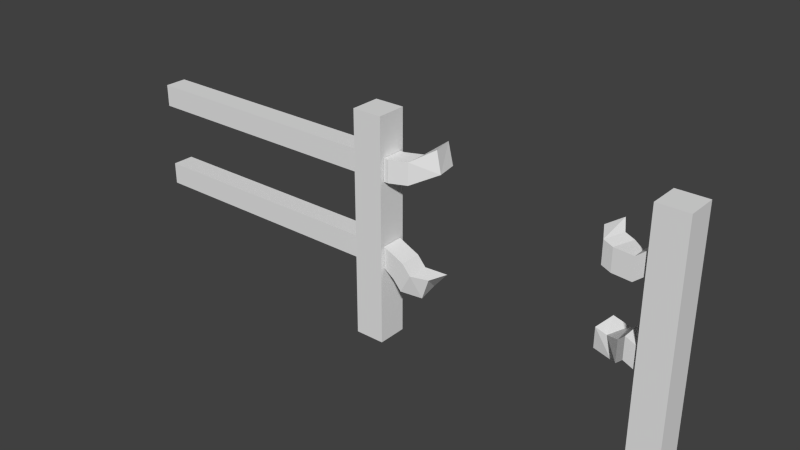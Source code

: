 # Source: Model_Source.blend  (saved by Blender 2.75.0; exported with 4.5.12 LTS)
import bpy
from mathutils import Matrix  # noqa: F401  (used for matrix-valued properties, if any)

bpy.ops.wm.read_factory_settings(use_empty=True)
scene = bpy.context.scene
scene.name = 'Scene'

# ---- collections
col_collection_1 = bpy.data.collections.new('Collection 1'); scene.collection.children.link(col_collection_1)
col_collection_2 = bpy.data.collections.new('Collection 2'); scene.collection.children.link(col_collection_2)
col_collection_2.hide_render = True
col_collection_2.hide_viewport = True

# ---- world
world_world = bpy.data.worlds.new('World'); scene.world = world_world
world_world.color = (0.05088, 0.05088, 0.05088)
world_world.use_sun_shadow = False
world_world.sun_shadow_jitter_overblur = 0.0
world_world.cycles.sampling_method = 'MANUAL'
world_world.cycles.sample_map_resolution = 256

# ---- meshes
me_cube_001 = bpy.data.meshes.new('Cube.001')
me_cube_001.from_pydata([(0.9475, -0.0525, 0.0), (0.9475, -0.0525, 0.7875), (0.9475, 0.0525, 0.0), (0.9475, 0.0525, 0.7875), (1.052, -0.0525, 0.0), (1.052, -0.0525, 0.7875), (1.052, 0.0525, 0.0), (1.052, 0.0525, 0.7875), (1.947, -0.0525, 0.0), (1.947, -0.0525, 0.7875), (1.947, 0.0525, 0.0), (1.947, 0.0525, 0.7875), (2.052, -0.0525, 0.0), (2.052, -0.0525, 0.7875), (2.052, 0.0525, 0.0), (2.052, 0.0525, 0.7875), (1.053, -0.0385, 0.6485), (1.947, -0.0385, 0.6485), (1.053, 0.0385, 0.6485), (1.947, 0.0385, 0.6485), (1.053, -0.0385, 0.5715), (1.947, -0.0385, 0.5715), (1.053, 0.0385, 0.5715), (1.947, 0.0385, 0.5715), (1.053, -0.0385, 0.3485), (1.947, -0.0385, 0.3485), (1.053, 0.0385, 0.3485), (1.947, 0.0385, 0.3485), (1.053, -0.0385, 0.2715), (1.947, -0.0385, 0.2715), (1.053, 0.0385, 0.2715), (1.947, 0.0385, 0.2715), (0.0525, -0.0385, 0.6485), (0.9475, -0.0385, 0.6485), (0.0525, 0.0385, 0.6485), (0.9475, 0.0385, 0.6485), (0.0525, -0.0385, 0.5715), (0.9475, -0.0385, 0.5715), (0.0525, 0.0385, 0.5715), (0.9475, 0.0385, 0.5715), (0.0525, -0.0385, 0.3485), (0.9475, -0.0385, 0.3485), (0.0525, 0.0385, 0.3485), (0.9475, 0.0385, 0.3485), (0.0525, -0.0385, 0.2715), (0.9475, -0.0385, 0.2715), (0.0525, 0.0385, 0.2715), (0.9475, 0.0385, 0.2715), (1.07, -0.0385, 0.6485), (1.905, -0.0385, 0.6134), (1.905, 0.007077, 0.6134), (1.07, 0.0385, 0.6485), (1.905, 0.0385, 0.5364), (1.07, 0.0385, 0.5715), (1.905, -0.0385, 0.5364), (1.07, -0.0385, 0.5715), (1.127, -0.0385, 0.3134), (1.902, -0.0385, 0.3686), (1.902, 0.0385, 0.3686), (1.127, 0.0385, 0.3134), (1.902, 0.0385, 0.2916), (1.09, 0.0385, 0.2456), (1.902, -0.0385, 0.2916), (1.09, -0.0385, 0.2456), (1.128, -0.01433, 0.6485), (1.128, 0.06267, 0.6485), (1.128, 0.06267, 0.5715), (1.128, -0.01433, 0.5715), (1.184, 0.05335, 0.6819), (1.168, 0.1303, 0.6819), (1.187, 0.1303, 0.6049), (1.2, 0.05335, 0.6049), (1.156, -0.03768, 0.2781), (1.156, 0.03932, 0.2781), (1.119, 0.03932, 0.2104), (1.119, -0.03768, 0.2104), (1.195, 0.006571, 0.2583), (1.209, 0.08357, 0.2508), (1.158, 0.08357, 0.1906), (1.17, 0.006571, 0.1846), (1.84, -0.03782, 0.6176), (1.864, 0.03528, 0.6176), (1.864, 0.03528, 0.5406), (1.84, -0.03782, 0.5406), (1.807, -0.03214, 0.6273), (1.831, 0.04096, 0.6273), (1.831, 0.04096, 0.5503), (1.807, -0.03214, 0.5503), (1.77, 0.03398, 0.6333), (1.803, 0.08869, 0.6454), (1.789, 0.09766, 0.5721), (1.77, 0.03398, 0.5563), (1.872, -0.01954, 0.3352), (1.872, 0.05746, 0.3352), (1.872, 0.05746, 0.2582), (1.872, -0.01954, 0.2582), (1.814, 0.02705, 0.303), (1.848, 0.09542, 0.312), (1.868, 0.09543, 0.2376), (1.834, 0.02705, 0.2285), (1.777, 0.02465, 0.3162), (1.791, 0.09982, 0.3244), (1.787, 0.109, 0.248), (1.772, 0.0338, 0.2399)], [], [(1, 3, 2, 0), (3, 7, 6, 2), (7, 5, 4, 6), (5, 1, 0, 4), (0, 2, 6, 4), (5, 7, 3, 1), (9, 11, 10, 8), (11, 15, 14, 10), (15, 13, 12, 14), (13, 9, 8, 12), (8, 10, 14, 12), (13, 15, 11, 9), (48, 51, 18, 16), (51, 53, 22, 18), (53, 55, 20, 22), (55, 48, 16, 20), (56, 59, 26, 24), (59, 61, 30, 26), (61, 63, 28, 30), (63, 56, 24, 28), (33, 35, 34, 32), (35, 39, 38, 34), (39, 37, 36, 38), (37, 33, 32, 36), (41, 43, 42, 40), (43, 47, 46, 42), (47, 45, 44, 46), (45, 41, 40, 44), (21, 17, 49, 54), (65, 64, 68, 69), (23, 21, 54, 52), (66, 65, 69, 70), (19, 23, 52, 50), (67, 66, 70, 71), (17, 19, 50, 49), (64, 67, 71, 68), (29, 25, 57, 62), (51, 48, 64, 65), (31, 29, 62, 60), (48, 55, 67, 64), (27, 31, 60, 58), (55, 53, 66, 67), (25, 27, 58, 57), (53, 51, 65, 66), (69, 68, 71, 70), (59, 56, 72, 73), (61, 59, 73, 74), (63, 61, 74, 75), (56, 63, 75, 72), (74, 73, 77, 78), (72, 75, 79, 76), (73, 72, 76, 77), (75, 74, 78, 79), (76, 79, 78, 77), (50, 52, 82, 81), (52, 54, 83, 82), (54, 49, 80, 83), (49, 50, 81, 80), (83, 80, 84, 87), (80, 81, 85, 84), (82, 83, 87, 86), (81, 82, 86, 85), (84, 85, 89, 88), (86, 87, 91, 90), (85, 86, 90, 89), (87, 84, 88, 91), (88, 89, 90, 91), (57, 58, 93, 92), (58, 60, 94, 93), (60, 62, 95, 94), (62, 57, 92, 95), (92, 93, 97, 96), (94, 95, 99, 98), (93, 94, 98, 97), (95, 92, 96, 99), (98, 99, 103, 102), (97, 98, 102, 101), (99, 96, 100, 103), (96, 97, 101, 100), (100, 101, 102, 103)])
_uv = me_cube_001.uv_layers.new(name='UVMap')
_uv.uv.foreach_set('vector', [0.5867, 0.4434, 0.5997, 0.4434, 0.5997, 0.537, 0.5867, 0.537, 0.2506, 0.5618, 0.2376, 0.5618, 0.2376, 0.4682, 0.2506, 0.4682, 0.6649, 0.537, 0.6519, 0.537, 0.6519, 0.4434, 0.6649, 0.4434, 0.1985, 0.4682, 0.2115, 0.4682, 0.2115, 0.5618, 0.1985, 0.5618, 0.678, 0.562, 0.6649, 0.562, 0.6649, 0.5495, 0.678, 0.5495, 0.6519, 0.562, 0.6519, 0.5495, 0.6649, 0.5495, 0.6649, 0.562, 0.5997, 0.4434, 0.6128, 0.4434, 0.6128, 0.537, 0.5997, 0.537, 0.2506, 0.4682, 0.2637, 0.4682, 0.2637, 0.5618, 0.2506, 0.5618, 0.678, 0.537, 0.6649, 0.537, 0.6649, 0.4434, 0.678, 0.4434, 0.2637, 0.4682, 0.2767, 0.4682, 0.2767, 0.5618, 0.2637, 0.5618, 0.678, 0.5495, 0.6649, 0.5495, 0.6649, 0.537, 0.678, 0.537, 0.6519, 0.5495, 0.6519, 0.537, 0.6649, 0.537, 0.6649, 0.5495, 0.7449, 0.5143, 0.7545, 0.5143, 0.7545, 0.5498, 0.7449, 0.5498, 0.322, 0.5391, 0.3315, 0.5391, 0.3315, 0.5746, 0.322, 0.5746, 0.6128, 0.6079, 0.6223, 0.6079, 0.6223, 0.6434, 0.6128, 0.6434, 0.3793, 0.5391, 0.3889, 0.5391, 0.3889, 0.5746, 0.3793, 0.5746, 0.7354, 0.5143, 0.7449, 0.5143, 0.7449, 0.5498, 0.7354, 0.5498, 0.3028, 0.5391, 0.3124, 0.5391, 0.3124, 0.5746, 0.3028, 0.5746, 0.6032, 0.6079, 0.6128, 0.6079, 0.6128, 0.6434, 0.6032, 0.6434, 0.2602, 0.5973, 0.2506, 0.5973, 0.2506, 0.5618, 0.2602, 0.5618, 0.7258, 0.4434, 0.7354, 0.4434, 0.7354, 0.5498, 0.7258, 0.5498, 0.3315, 0.4682, 0.3411, 0.4682, 0.3411, 0.5746, 0.3315, 0.5746, 0.5736, 0.537, 0.5832, 0.537, 0.5832, 0.6434, 0.5736, 0.6434, 0.2211, 0.6682, 0.2115, 0.6682, 0.2115, 0.5618, 0.2211, 0.5618, 0.7162, 0.4434, 0.7258, 0.4434, 0.7258, 0.5498, 0.7162, 0.5498, 0.3124, 0.4682, 0.322, 0.4682, 0.322, 0.5746, 0.3124, 0.5746, 0.7641, 0.4434, 0.7736, 0.4434, 0.7736, 0.5498, 0.7641, 0.5498, 0.2637, 0.5618, 0.2733, 0.5618, 0.2733, 0.6682, 0.2637, 0.6682, 0.3793, 0.4682, 0.3889, 0.4682, 0.3889, 0.5037, 0.3793, 0.5037, 0.7545, 0.5143, 0.7449, 0.5143, 0.7449, 0.5143, 0.7545, 0.5143, 0.6128, 0.537, 0.6223, 0.537, 0.6223, 0.5725, 0.6128, 0.5725, 0.3315, 0.5391, 0.322, 0.5391, 0.322, 0.5391, 0.3315, 0.5391, 0.322, 0.4682, 0.3315, 0.4682, 0.3315, 0.5037, 0.322, 0.5037, 0.6223, 0.6079, 0.6128, 0.6079, 0.6128, 0.6079, 0.6223, 0.6079, 0.7449, 0.4434, 0.7545, 0.4434, 0.7545, 0.4789, 0.7449, 0.4789, 0.3889, 0.5391, 0.3793, 0.5391, 0.3793, 0.5391, 0.3889, 0.5391, 0.2602, 0.6682, 0.2506, 0.6682, 0.2506, 0.6327, 0.2602, 0.6327, 0.7545, 0.5143, 0.7449, 0.5143, 0.7449, 0.5143, 0.7545, 0.5143, 0.6032, 0.537, 0.6128, 0.537, 0.6128, 0.5725, 0.6032, 0.5725, 0.3889, 0.5391, 0.3793, 0.5391, 0.3793, 0.5391, 0.3889, 0.5391, 0.3028, 0.4682, 0.3124, 0.4682, 0.3124, 0.5037, 0.3028, 0.5037, 0.6223, 0.6079, 0.6128, 0.6079, 0.6128, 0.6079, 0.6223, 0.6079, 0.7354, 0.4434, 0.7449, 0.4434, 0.7449, 0.4789, 0.7354, 0.4789, 0.3315, 0.5391, 0.322, 0.5391, 0.322, 0.5391, 0.3315, 0.5391, 0.1973, 0.5901, 0.1529, 0.5897, 0.1515, 0.5454, 0.1955, 0.5454, 0.7449, 0.5143, 0.7354, 0.5143, 0.7354, 0.5143, 0.7449, 0.5143, 0.3124, 0.5391, 0.3028, 0.5391, 0.3028, 0.5391, 0.3124, 0.5391, 0.6128, 0.6079, 0.6032, 0.6079, 0.6032, 0.6079, 0.6128, 0.6079, 0.2506, 0.5973, 0.2602, 0.5973, 0.2602, 0.5973, 0.2506, 0.5973, 0.3124, 0.5391, 0.3028, 0.5391, 0.3028, 0.5391, 0.3124, 0.5391, 0.2506, 0.5973, 0.2602, 0.5973, 0.2602, 0.5973, 0.2506, 0.5973, 0.7449, 0.5143, 0.7354, 0.5143, 0.7354, 0.5143, 0.7449, 0.5143, 0.6128, 0.6079, 0.6032, 0.6079, 0.6032, 0.6079, 0.6128, 0.6079, 0.1526, 0.6341, 0.1515, 0.5902, 0.1955, 0.5902, 0.1969, 0.6345, 0.322, 0.5037, 0.3315, 0.5037, 0.3315, 0.5037, 0.322, 0.5037, 0.6128, 0.5725, 0.6223, 0.5725, 0.6223, 0.5725, 0.6128, 0.5725, 0.3793, 0.5037, 0.3889, 0.5037, 0.3889, 0.5037, 0.3793, 0.5037, 0.7449, 0.4789, 0.7545, 0.4789, 0.7545, 0.4789, 0.7449, 0.4789, 0.3793, 0.5037, 0.3889, 0.5037, 0.3889, 0.5037, 0.3793, 0.5037, 0.7449, 0.4789, 0.7545, 0.4789, 0.7545, 0.4789, 0.7449, 0.4789, 0.6128, 0.5725, 0.6223, 0.5725, 0.6223, 0.5725, 0.6128, 0.5725, 0.322, 0.5037, 0.3315, 0.5037, 0.3315, 0.5037, 0.322, 0.5037, 0.7449, 0.4789, 0.7545, 0.4789, 0.7545, 0.4789, 0.7449, 0.4789, 0.6128, 0.5725, 0.6223, 0.5725, 0.6223, 0.5725, 0.6128, 0.5725, 0.322, 0.5037, 0.3315, 0.5037, 0.3315, 0.5037, 0.322, 0.5037, 0.3793, 0.5037, 0.3889, 0.5037, 0.3889, 0.5037, 0.3793, 0.5037, 0.2404, 0.5917, 0.247, 0.6279, 0.2046, 0.6279, 0.197, 0.5902, 0.7354, 0.4789, 0.7449, 0.4789, 0.7449, 0.4789, 0.7354, 0.4789, 0.3028, 0.5037, 0.3124, 0.5037, 0.3124, 0.5037, 0.3028, 0.5037, 0.6032, 0.5725, 0.6128, 0.5725, 0.6128, 0.5725, 0.6032, 0.5725, 0.2602, 0.6327, 0.2506, 0.6327, 0.2506, 0.6327, 0.2602, 0.6327, 0.7354, 0.4789, 0.7449, 0.4789, 0.7449, 0.4789, 0.7354, 0.4789, 0.6032, 0.5725, 0.6128, 0.5725, 0.6128, 0.5725, 0.6032, 0.5725, 0.3028, 0.5037, 0.3124, 0.5037, 0.3124, 0.5037, 0.3028, 0.5037, 0.2602, 0.6327, 0.2506, 0.6327, 0.2506, 0.6327, 0.2602, 0.6327, 0.6032, 0.5725, 0.6128, 0.5725, 0.6128, 0.5725, 0.6032, 0.5725, 0.3028, 0.5037, 0.3124, 0.5037, 0.3124, 0.5037, 0.3028, 0.5037, 0.2602, 0.6327, 0.2506, 0.6327, 0.2506, 0.6327, 0.2602, 0.6327, 0.7354, 0.4789, 0.7449, 0.4789, 0.7449, 0.4789, 0.7354, 0.4789, 0.2408, 0.5467, 0.2408, 0.5901, 0.1974, 0.5901, 0.1974, 0.5467])
me_cube_001.use_remesh_preserve_volume = False
me_cube_001.use_remesh_preserve_attributes = False
me_cube_001.use_mirror_vertex_groups = False
me_cube_001.update()
me_cube_007 = bpy.data.meshes.new('Cube.007')
me_cube_007.from_pydata([(0.9475, -0.0525, 0.0), (0.9475, -0.0525, 0.7875), (0.9475, 0.0525, 0.0), (0.9475, 0.0525, 0.7875), (1.052, -0.0525, 0.0), (1.052, -0.0525, 0.7875), (1.052, 0.0525, 0.0), (1.052, 0.0525, 0.7875), (1.947, -0.0525, 0.0), (1.947, -0.0525, 0.7875), (1.947, 0.0525, 0.0), (1.947, 0.0525, 0.7875), (2.052, -0.0525, 0.0), (2.052, -0.0525, 0.7875), (2.052, 0.0525, 0.0), (2.052, 0.0525, 0.7875), (1.053, -0.0385, 0.6485), (1.947, 0.0385, 0.6485), (1.947, -0.0385, 0.5715), (1.947, 0.0385, 0.5715), (1.947, -0.0385, 0.3485), (1.052, -6.208e-10, 0.3485), (1.947, 0.0385, 0.3485), (1.053, -0.0385, 0.2715), (1.053, 0.0385, 0.2715), (1.947, 1.244e-09, 0.2715), (0.0525, -0.0385, 0.6485), (0.9475, -0.0385, 0.6485), (0.9475, 0.0385, 0.6485), (0.0525, -0.0385, 0.5715), (0.9475, -0.0385, 0.5715), (0.0525, 0.0385, 0.5972), (0.9475, 0.0385, 0.5715), (0.0525, -0.0385, 0.3485), (0.9475, -0.0385, 0.3485), (0.0525, 0.0385, 0.3485), (0.9475, 0.0385, 0.3485), (0.0525, -0.0385, 0.2715), (0.9475, -0.0385, 0.2715), (0.0525, 0.0385, 0.2715), (0.9475, 0.0385, 0.2715), (1.948, -0.03884, 0.6443), (1.845, 0.007077, 0.6134), (1.053, 0.03249, 0.6485), (1.789, 0.03203, 0.537), (1.053, 0.03483, 0.5715), (1.754, -0.03882, 0.5386), (1.053, -0.04217, 0.5715), (1.218, -0.03888, 0.3109), (1.872, 0.03957, 0.3609), (1.884, 0.0385, 0.2916), (1.873, -0.03892, 0.2856), (1.135, -0.02639, 0.6472), (1.193, 0.09208, 0.671), (1.204, 0.1017, 0.592), (1.207, 0.02348, 0.5864), (1.219, 0.03753, 0.3117), (1.232, -0.03029, 0.2255), (1.272, 0.03139, 0.2946), (1.231, 0.04712, 0.223), (1.733, 0.05498, 0.6322), (1.699, -0.01697, 0.6299), (1.699, 0.07236, 0.5625), (1.882, -0.04023, 0.3665), (1.769, 0.03084, 0.3036), (1.833, 0.08002, 0.2442), (1.766, 0.03661, 0.226), (1.788, 0.1059, 0.3155), (1.756, 0.109, 0.248)], [], [(3, 7, 6, 2), (7, 5, 4, 6), (5, 1, 0, 4), (0, 2, 6, 4), (5, 7, 3, 1), (9, 11, 10, 8), (11, 15, 14, 10), (15, 13, 12, 14), (13, 9, 8, 12), (8, 10, 14, 12), (13, 15, 11, 9), (21, 56, 59, 24), (47, 52, 16), (59, 57, 23, 24), (57, 48, 21, 23), (27, 28, 31, 26), (32, 30, 29, 31), (1, 3, 2, 0), (30, 27, 26, 29), (34, 36, 35, 33), (36, 40, 39, 35), (40, 38, 37, 39), (38, 34, 33, 37), (19, 18, 46, 44), (17, 19, 44, 42), (25, 20, 63, 51), (41, 17, 42), (49, 22, 25, 50), (25, 51, 50), (52, 47, 55), (47, 45, 54, 55), (20, 22, 49, 63), (45, 43, 53, 54), (41, 42, 60, 61), (53, 55, 54), (56, 58, 59), (56, 48, 58), (58, 57, 59), (41, 61, 46), (63, 49, 67, 64), (44, 46, 62), (60, 44, 62), (61, 60, 62), (50, 65, 49), (66, 51, 63, 64), (65, 51, 66), (64, 67, 68, 66), (67, 65, 68), (52, 43, 16), (48, 56, 21), (28, 32, 31), (46, 18, 41), (53, 52, 55), (53, 43, 52), (48, 57, 58), (60, 42, 44), (46, 61, 62), (65, 50, 51), (49, 65, 67), (65, 66, 68)])
_uv = me_cube_007.uv_layers.new(name='UVMap')
_uv.uv.foreach_set('vector', [0.2506, 0.5618, 0.2376, 0.5618, 0.2376, 0.4682, 0.2506, 0.4682, 0.6649, 0.537, 0.6519, 0.537, 0.6519, 0.4434, 0.6649, 0.4434, 0.1985, 0.4682, 0.2115, 0.4682, 0.2115, 0.5618, 0.1985, 0.5618, 0.678, 0.562, 0.6649, 0.562, 0.6649, 0.5495, 0.678, 0.5495, 0.6519, 0.562, 0.6519, 0.5495, 0.6649, 0.5495, 0.6649, 0.562, 0.5997, 0.4434, 0.6128, 0.4434, 0.6128, 0.537, 0.5997, 0.537, 0.2506, 0.4682, 0.2637, 0.4682, 0.2637, 0.5618, 0.2506, 0.5618, 0.678, 0.537, 0.6649, 0.537, 0.6649, 0.4434, 0.678, 0.4434, 0.2637, 0.4682, 0.2767, 0.4682, 0.2767, 0.5618, 0.2637, 0.5618, 0.678, 0.5495, 0.6649, 0.5495, 0.6649, 0.537, 0.678, 0.537, 0.6519, 0.5495, 0.6519, 0.537, 0.6649, 0.537, 0.6649, 0.5495, 0.3028, 0.5746, 0.3028, 0.5391, 0.3124, 0.5391, 0.3124, 0.5746, 0.3793, 0.5746, 0.3889, 0.5391, 0.3889, 0.5746, 0.6032, 0.6079, 0.6128, 0.6079, 0.6128, 0.6434, 0.6032, 0.6434, 0.2602, 0.5973, 0.2506, 0.5973, 0.2506, 0.5618, 0.2602, 0.5618, 0.7258, 0.4434, 0.7354, 0.4434, 0.7354, 0.5498, 0.7258, 0.5498, 0.5736, 0.537, 0.5832, 0.537, 0.5832, 0.6434, 0.5736, 0.6434, 0.5867, 0.4434, 0.5997, 0.4434, 0.5997, 0.537, 0.5867, 0.537, 0.2211, 0.6682, 0.2115, 0.6682, 0.2115, 0.5618, 0.2211, 0.5618, 0.7162, 0.4434, 0.7258, 0.4434, 0.7258, 0.5498, 0.7162, 0.5498, 0.3124, 0.4682, 0.322, 0.4682, 0.322, 0.5746, 0.3124, 0.5746, 0.7641, 0.4434, 0.7736, 0.4434, 0.7736, 0.5498, 0.7641, 0.5498, 0.2637, 0.5618, 0.2733, 0.5618, 0.2733, 0.6682, 0.2637, 0.6682, 0.6128, 0.537, 0.6223, 0.537, 0.6223, 0.5725, 0.6128, 0.5725, 0.322, 0.4682, 0.3315, 0.4682, 0.3315, 0.5037, 0.322, 0.5037, 0.2602, 0.6682, 0.2506, 0.6682, 0.2506, 0.6327, 0.2602, 0.6327, 0.7449, 0.4437, 0.7545, 0.4434, 0.7545, 0.4789, 0.3028, 0.5037, 0.3028, 0.4682, 0.3124, 0.4682, 0.3124, 0.5037, 0.608, 0.537, 0.6128, 0.5725, 0.6032, 0.5725, 0.3889, 0.5391, 0.3793, 0.5746, 0.3793, 0.5391, 0.6223, 0.6434, 0.6128, 0.6434, 0.6128, 0.6079, 0.6223, 0.6079, 0.7354, 0.4434, 0.7449, 0.4434, 0.7449, 0.4789, 0.7354, 0.4789, 0.3315, 0.5746, 0.322, 0.5746, 0.322, 0.5391, 0.3315, 0.5391, 0.7449, 0.4437, 0.7545, 0.4789, 0.7545, 0.4789, 0.7449, 0.4789, 0.1888, 0.5901, 0.1515, 0.5454, 0.1955, 0.5454, 0.3028, 0.5391, 0.3028, 0.5391, 0.3124, 0.5391, 0.7449, 0.5143, 0.7354, 0.5143, 0.7384, 0.5143, 0.1667, 0.6342, 0.1515, 0.5902, 0.1955, 0.5902, 0.3889, 0.4685, 0.3889, 0.5037, 0.3793, 0.5037, 0.7354, 0.4789, 0.7449, 0.4789, 0.7449, 0.4789, 0.7354, 0.4789, 0.6128, 0.5725, 0.6223, 0.5725, 0.6168, 0.5725, 0.322, 0.5037, 0.3315, 0.5037, 0.3315, 0.5037, 0.2404, 0.5917, 0.247, 0.6279, 0.2014, 0.6118, 0.3124, 0.5037, 0.3124, 0.5037, 0.3028, 0.5037, 0.2602, 0.6327, 0.2602, 0.6327, 0.2506, 0.6327, 0.2506, 0.6327, 0.6032, 0.5725, 0.6128, 0.5725, 0.6128, 0.5725, 0.2408, 0.5467, 0.2408, 0.5901, 0.1974, 0.5901, 0.1974, 0.5467, 0.3028, 0.5037, 0.3124, 0.5037, 0.3124, 0.5037, 0.7449, 0.5143, 0.7545, 0.5498, 0.7449, 0.5498, 0.7354, 0.5143, 0.7449, 0.5143, 0.7401, 0.5498, 0.3315, 0.4682, 0.3411, 0.4682, 0.3379, 0.5746, 0.3793, 0.5037, 0.3793, 0.4682, 0.3889, 0.4685, 0.3889, 0.5391, 0.3889, 0.5391, 0.3793, 0.5391, 0.7526, 0.5143, 0.7545, 0.5498, 0.7449, 0.5143, 0.2506, 0.5973, 0.2602, 0.5973, 0.2506, 0.5973, 0.322, 0.5037, 0.322, 0.5037, 0.3315, 0.5037, 0.3793, 0.5037, 0.3889, 0.5037, 0.3793, 0.5037, 0.6032, 0.5725, 0.6032, 0.5725, 0.6128, 0.5725, 0.3028, 0.5037, 0.3124, 0.5037, 0.3028, 0.5037, 0.6032, 0.5725, 0.6128, 0.5725, 0.6032, 0.5725])
me_cube_007.use_remesh_preserve_volume = False
me_cube_007.use_remesh_preserve_attributes = False
me_cube_007.use_mirror_vertex_groups = False
me_cube_007.update()

# ---- objects
ob_model_0 = bpy.data.objects.new('Model_0', me_cube_001)
ob_model_1 = bpy.data.objects.new('Model_1', me_cube_007)

# ---- transforms, parenting, visibility, modifiers, constraints
ob_model_0.location = (0.0, 0.0, 0.0)
ob_model_0.lineart.crease_threshold = 0.0
ob_model_1.location = (0.0, 0.0, 0.0)
ob_model_1.lineart.crease_threshold = 0.0

# ---- collection membership
col_collection_1.objects.link(ob_model_0)
col_collection_2.objects.link(ob_model_1)

# ---- scene / render settings (as saved in the file)
scene.frame_start = 1; scene.frame_end = 250; scene.frame_set(1)
scene.render.engine = 'BLENDER_EEVEE_NEXT'
scene.render.resolution_percentage = 50
scene.render.dither_intensity = 0.0
scene.cycles.use_denoising = False
scene.cycles.samples = 10
scene.cycles.sampling_pattern = 'TABULATED_SOBOL'
scene.cycles.light_sampling_threshold = 0.0
scene.cycles.use_adaptive_sampling = False
scene.cycles.use_light_tree = False
scene.cycles.blur_glossy = 0.0
scene.cycles.pixel_filter_type = 'GAUSSIAN'
scene.cycles.sample_clamp_indirect = 0.0
scene.view_settings.view_transform = 'Standard'
bpy.context.view_layer.update()

# ---- added for rendering (the .blend has no active camera and no usable light): camera, sun
cam_auto = bpy.data.cameras.new('AutoCamera')
cam_auto.lens = 50.0
cam_auto.sensor_width = 36.0
cam_auto.clip_end = 1000.0
ob_auto_camera = bpy.data.objects.new('AutoCamera', cam_auto)
scene.collection.objects.link(ob_auto_camera)
ob_auto_camera.location = (3.04841, -2.35617, 1.99048)
ob_auto_camera.rotation_euler = (1.09748, -7.21219e-08, 0.694738)
scene.camera = ob_auto_camera
light_auto_sun = bpy.data.lights.new('AutoSun', 'SUN')
light_auto_sun.energy = 3.0
light_auto_sun.angle = 0.0523599
ob_auto_sun = bpy.data.objects.new('AutoSun', light_auto_sun)
scene.collection.objects.link(ob_auto_sun)
ob_auto_sun.rotation_euler = (0.872665, 0.174533, 0.523599)
bpy.context.view_layer.update()

